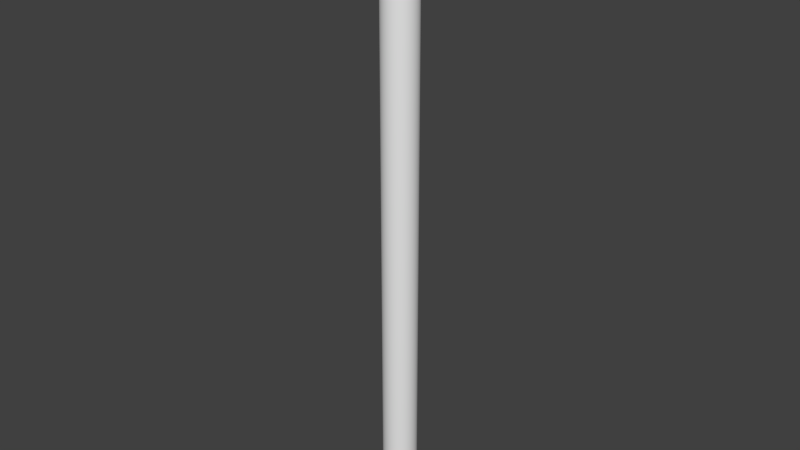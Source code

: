 # Source: Pole.blend  (saved by Blender 2.73.0; exported with 4.5.12 LTS)
import bpy
from mathutils import Matrix  # noqa: F401  (used for matrix-valued properties, if any)

bpy.ops.wm.read_factory_settings(use_empty=True)
scene = bpy.context.scene
scene.name = 'Scene'

# ---- collections
col_collection_1 = bpy.data.collections.new('Collection 1'); scene.collection.children.link(col_collection_1)

# ---- materials (node trees are filled in below, after node groups)
mat_material_001 = bpy.data.materials.new('Material.001')
mat_material_001.alpha_threshold = 0.0
mat_material_001.use_transparent_shadow = False
mat_material_001.roughness = 0.5

# ---- material node trees

# ---- world
world_world = bpy.data.worlds.new('World'); scene.world = world_world
world_world.color = (0.05088, 0.05088, 0.05088)
world_world.use_sun_shadow = False
world_world.sun_shadow_jitter_overblur = 0.0
world_world.cycles.sampling_method = 'MANUAL'
world_world.cycles.sample_map_resolution = 256

# ---- meshes
me_cylinder = bpy.data.meshes.new('Cylinder')
me_cylinder.from_pydata([(0.0, 1.0, -1.0), (0.0, 1.0, 1.0), (0.1951, 0.9808, -1.0), (0.1951, 0.9808, 1.0), (0.3827, 0.9239, -1.0), (0.3827, 0.9239, 1.0), (0.5556, 0.8315, -1.0), (0.5556, 0.8315, 1.0), (0.7071, 0.7071, -1.0), (0.7071, 0.7071, 1.0), (0.8315, 0.5556, -1.0), (0.8315, 0.5556, 1.0), (0.9239, 0.3827, -1.0), (0.9239, 0.3827, 1.0), (0.9808, 0.1951, -1.0), (0.9808, 0.1951, 1.0), (1.0, 7.55e-08, -1.0), (1.0, 7.55e-08, 1.0), (0.9808, -0.1951, -1.0), (0.9808, -0.1951, 1.0), (0.9239, -0.3827, -1.0), (0.9239, -0.3827, 1.0), (0.8315, -0.5556, -1.0), (0.8315, -0.5556, 1.0), (0.7071, -0.7071, -1.0), (0.7071, -0.7071, 1.0), (0.5556, -0.8315, -1.0), (0.5556, -0.8315, 1.0), (0.3827, -0.9239, -1.0), (0.3827, -0.9239, 1.0), (0.1951, -0.9808, -1.0), (0.1951, -0.9808, 1.0), (-3.258e-07, -1.0, -1.0), (-3.258e-07, -1.0, 1.0), (-0.1951, -0.9808, -1.0), (-0.1951, -0.9808, 1.0), (-0.3827, -0.9239, -1.0), (-0.3827, -0.9239, 1.0), (-0.5556, -0.8315, -1.0), (-0.5556, -0.8315, 1.0), (-0.7071, -0.7071, -1.0), (-0.7071, -0.7071, 1.0), (-0.8315, -0.5556, -1.0), (-0.8315, -0.5556, 1.0), (-0.9239, -0.3827, -1.0), (-0.9239, -0.3827, 1.0), (-0.9808, -0.1951, -1.0), (-0.9808, -0.1951, 1.0), (-1.0, 9.656e-07, -1.0), (-1.0, 9.656e-07, 1.0), (-0.9808, 0.1951, -1.0), (-0.9808, 0.1951, 1.0), (-0.9239, 0.3827, -1.0), (-0.9239, 0.3827, 1.0), (-0.8315, 0.5556, -1.0), (-0.8315, 0.5556, 1.0), (-0.7071, 0.7071, -1.0), (-0.7071, 0.7071, 1.0), (-0.5556, 0.8315, -1.0), (-0.5556, 0.8315, 1.0), (-0.3827, 0.9239, -1.0), (-0.3827, 0.9239, 1.0), (-0.1951, 0.9808, -1.0), (-0.1951, 0.9808, 1.0)], [], [(0, 1, 3, 2), (2, 3, 5, 4), (4, 5, 7, 6), (6, 7, 9, 8), (8, 9, 11, 10), (10, 11, 13, 12), (12, 13, 15, 14), (14, 15, 17, 16), (16, 17, 19, 18), (18, 19, 21, 20), (20, 21, 23, 22), (22, 23, 25, 24), (24, 25, 27, 26), (26, 27, 29, 28), (28, 29, 31, 30), (30, 31, 33, 32), (32, 33, 35, 34), (34, 35, 37, 36), (36, 37, 39, 38), (38, 39, 41, 40), (40, 41, 43, 42), (42, 43, 45, 44), (44, 45, 47, 46), (46, 47, 49, 48), (48, 49, 51, 50), (50, 51, 53, 52), (52, 53, 55, 54), (54, 55, 57, 56), (56, 57, 59, 58), (58, 59, 61, 60), (3, 1, 63, 61, 59, 57, 55, 53, 51, 49, 47, 45, 43, 41, 39, 37, 35, 33, 31, 29, 27, 25, 23, 21, 19, 17, 15, 13, 11, 9, 7, 5), (62, 63, 1, 0), (60, 61, 63, 62), (0, 2, 4, 6, 8, 10, 12, 14, 16, 18, 20, 22, 24, 26, 28, 30, 32, 34, 36, 38, 40, 42, 44, 46, 48, 50, 52, 54, 56, 58, 60, 62)])
me_cylinder.polygons.foreach_set('use_smooth', [True] * 34)
_uv = me_cylinder.uv_layers.new(name='UVMap')
_uv.uv.foreach_set('vector', [0.4466, 0.0, 0.4466, 0.3344, 0.416, 0.3344, 0.416, 0.0, 0.416, 0.0, 0.416, 0.3344, 0.386, 0.3344, 0.386, 2.99e-08, 0.386, 2.99e-08, 0.386, 0.3344, 0.3577, 0.3344, 0.3577, 1.993e-08, 0.3577, 1.993e-08, 0.3577, 0.3344, 0.3323, 0.3344, 0.3323, 1.993e-08, 0.3323, 1.993e-08, 0.3323, 0.3344, 0.3107, 0.3344, 0.3107, 1.993e-08, 0.198, 0.6656, 0.198, 1.0, 0.1726, 1.0, 0.1726, 0.6656, 0.1726, 0.6656, 0.1726, 1.0, 0.1443, 1.0, 0.1443, 0.6656, 0.1443, 0.6656, 0.1443, 1.0, 0.1143, 1.0, 0.1143, 0.6656, 0.1143, 0.6656, 0.1143, 1.0, 0.08372, 1.0, 0.08372, 0.6656, 0.08372, 0.6656, 0.08372, 1.0, 0.05371, 1.0, 0.05371, 0.6656, 0.05371, 0.6656, 0.05371, 1.0, 0.02544, 1.0, 0.02544, 0.6656, 0.02544, 0.6656, 0.02544, 1.0, 0.0, 1.0, 9.303e-09, 0.6656, 0.5303, 0.6688, 0.5303, 0.3344, 0.5558, 0.3344, 0.5558, 0.6688, 0.5558, 0.6688, 0.5558, 0.3344, 0.584, 0.3344, 0.584, 0.6688, 0.584, 0.6688, 0.584, 0.3344, 0.614, 0.3344, 0.614, 0.6688, 0.614, 0.6688, 0.614, 0.3344, 0.6446, 0.3344, 0.6446, 0.6688, 0.6446, 0.6688, 0.6446, 0.3344, 0.6747, 0.3344, 0.6747, 0.6688, 0.6747, 0.6688, 0.6747, 0.3344, 0.7029, 0.3344, 0.7029, 0.6688, 0.7029, 0.6688, 0.7029, 0.3344, 0.7284, 0.3344, 0.7284, 0.6688, 0.7284, 0.6688, 0.7284, 0.3344, 0.75, 0.3344, 0.75, 0.6688, 0.3107, 0.6688, 0.3107, 0.3344, 0.3361, 0.3344, 0.3361, 0.6688, 0.3361, 0.6688, 0.3361, 0.3344, 0.3644, 0.3344, 0.3644, 0.6688, 0.3644, 0.6688, 0.3644, 0.3344, 0.3944, 0.3344, 0.3944, 0.6688, 0.3944, 0.6688, 0.3944, 0.3344, 0.425, 0.3344, 0.425, 0.6688, 0.425, 0.6688, 0.425, 0.3344, 0.455, 0.3344, 0.455, 0.6688, 0.455, 0.6688, 0.455, 0.3344, 0.4833, 0.3344, 0.4833, 0.6688, 0.4833, 0.6688, 0.4833, 0.3344, 0.5087, 0.3344, 0.5087, 0.6688, 0.5087, 0.6688, 0.5087, 0.3344, 0.5303, 0.3344, 0.5303, 0.6688, 0.552, 1.993e-08, 0.552, 0.3344, 0.5303, 0.3344, 0.5303, 1.993e-08, 0.5303, 1.993e-08, 0.5303, 0.3344, 0.5049, 0.3344, 0.5049, 1.993e-08, 0.14, 0.6656, 0.11, 0.6592, 0.08175, 0.6467, 0.05631, 0.6284, 0.03468, 0.6053, 0.01768, 0.578, 0.005969, 0.5477, 2.791e-08, 0.5156, 0.0, 0.4828, 0.005969, 0.4507, 0.01768, 0.4204, 0.03468, 0.3931, 0.05631, 0.3699, 0.08175, 0.3517, 0.11, 0.3392, 0.14, 0.3328, 0.1706, 0.3328, 0.2006, 0.3392, 0.2289, 0.3517, 0.2543, 0.3699, 0.276, 0.3931, 0.293, 0.4204, 0.3047, 0.4507, 0.3107, 0.4828, 0.3107, 0.5156, 0.3047, 0.5477, 0.293, 0.578, 0.276, 0.6053, 0.2543, 0.6284, 0.2289, 0.6467, 0.2006, 0.6592, 0.1706, 0.6656, 0.4766, 1.993e-08, 0.4766, 0.3344, 0.4466, 0.3344, 0.4466, 0.0, 0.5049, 1.993e-08, 0.5049, 0.3344, 0.4766, 0.3344, 0.4766, 1.993e-08, 1.861e-08, 0.1828, 0.0, 0.15, 0.005969, 0.1179, 0.01768, 0.08758, 0.03468, 0.06033, 0.05631, 0.03715, 0.08175, 0.01894, 0.11, 0.006395, 0.14, 9.966e-09, 0.1706, 0.0, 0.2006, 0.006395, 0.2289, 0.01894, 0.2543, 0.03715, 0.276, 0.06033, 0.293, 0.08758, 0.3047, 0.1179, 0.3107, 0.15, 0.3107, 0.1828, 0.3047, 0.2149, 0.293, 0.2452, 0.276, 0.2725, 0.2543, 0.2956, 0.2289, 0.3139, 0.2006, 0.3264, 0.1706, 0.3328, 0.14, 0.3328, 0.11, 0.3264, 0.08175, 0.3139, 0.05631, 0.2956, 0.03468, 0.2725, 0.01768, 0.2452, 0.005969, 0.2149])
me_cylinder.materials.append(mat_material_001)
me_cylinder.use_remesh_preserve_volume = False
me_cylinder.use_remesh_preserve_attributes = False
me_cylinder.use_mirror_vertex_groups = False
me_cylinder.update()

# ---- objects
ob_pole = bpy.data.objects.new('Pole', me_cylinder)

# ---- transforms, parenting, visibility, modifiers, constraints
ob_pole.location = (0.0, 0.0, 2.88)
ob_pole.scale = (0.1588, 0.1588, 2.841)
ob_pole.lineart.crease_threshold = 0.0

# ---- collection membership
col_collection_1.objects.link(ob_pole)

# ---- scene / render settings (as saved in the file)
scene.frame_start = 1; scene.frame_end = 250; scene.frame_set(1)
scene.render.engine = 'BLENDER_EEVEE_NEXT'
scene.render.resolution_percentage = 50
scene.render.dither_intensity = 0.0
scene.cycles.use_denoising = False
scene.cycles.samples = 10
scene.cycles.sampling_pattern = 'TABULATED_SOBOL'
scene.cycles.light_sampling_threshold = 0.0
scene.cycles.use_adaptive_sampling = False
scene.cycles.use_light_tree = False
scene.cycles.blur_glossy = 0.0
scene.cycles.pixel_filter_type = 'GAUSSIAN'
scene.cycles.sample_clamp_indirect = 0.0
scene.view_settings.view_transform = 'Standard'
bpy.context.view_layer.update()

# ---- added for rendering (the .blend has no active camera and no usable light): camera, sun
cam_auto = bpy.data.cameras.new('AutoCamera')
cam_auto.lens = 50.0
cam_auto.sensor_width = 36.0
cam_auto.clip_end = 1000.0
ob_auto_camera = bpy.data.objects.new('AutoCamera', cam_auto)
scene.collection.objects.link(ob_auto_camera)
ob_auto_camera.location = (5.27378, -6.32854, 7.09935)
ob_auto_camera.rotation_euler = (1.09748, -7.21219e-08, 0.694738)
scene.camera = ob_auto_camera
light_auto_sun = bpy.data.lights.new('AutoSun', 'SUN')
light_auto_sun.energy = 3.0
light_auto_sun.angle = 0.0523599
ob_auto_sun = bpy.data.objects.new('AutoSun', light_auto_sun)
scene.collection.objects.link(ob_auto_sun)
ob_auto_sun.rotation_euler = (0.872665, 0.174533, 0.523599)
bpy.context.view_layer.update()
